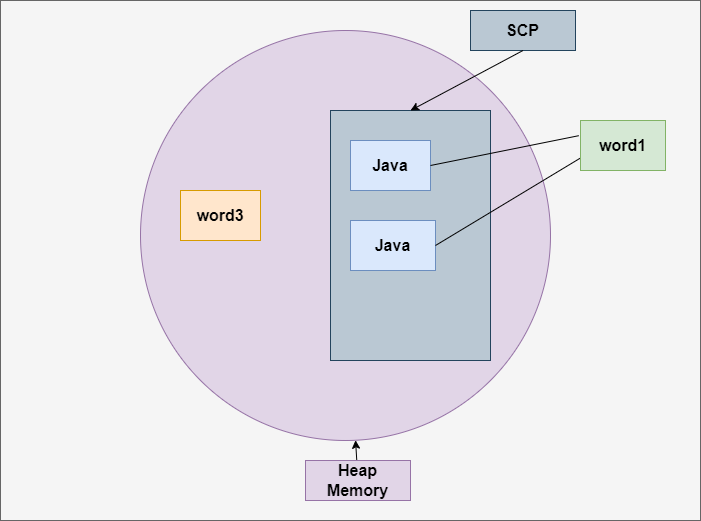

The diagram above was exported from draw.io. Its source (the exported page's mxGraphModel, read from the mxfile embedded in the PNG):
<mxGraphModel dx="794" dy="563" grid="1" gridSize="10" guides="1" tooltips="1" connect="1" arrows="1" fold="1" page="1" pageScale="1" pageWidth="850" pageHeight="1100" math="0" shadow="0">
  <root>
    <mxCell id="0" />
    <mxCell id="1" parent="0" />
    <mxCell id="5" value="" style="rounded=0;whiteSpace=wrap;html=1;fillColor=#f5f5f5;fontColor=#333333;strokeColor=#666666;" vertex="1" parent="1">
      <mxGeometry x="120" y="40" width="700" height="520" as="geometry" />
    </mxCell>
    <mxCell id="6" value="" style="ellipse;whiteSpace=wrap;html=1;fillColor=#e1d5e7;strokeColor=#9673a6;" vertex="1" parent="1">
      <mxGeometry x="260" y="70" width="410" height="410" as="geometry" />
    </mxCell>
    <mxCell id="8" value="" style="rounded=0;whiteSpace=wrap;html=1;fillColor=#bac8d3;strokeColor=#23445d;" vertex="1" parent="1">
      <mxGeometry x="450" y="150" width="160" height="250" as="geometry" />
    </mxCell>
    <mxCell id="9" value="&lt;b&gt;&lt;font style=&quot;font-size: 16px;&quot;&gt;Java&lt;/font&gt;&lt;/b&gt;" style="text;html=1;strokeColor=#6c8ebf;fillColor=#dae8fc;align=center;verticalAlign=middle;whiteSpace=wrap;rounded=0;" vertex="1" parent="1">
      <mxGeometry x="470" y="180" width="80" height="50" as="geometry" />
    </mxCell>
    <mxCell id="10" value="&lt;font style=&quot;font-size: 16px;&quot;&gt;&lt;b&gt;Java&lt;/b&gt;&lt;/font&gt;" style="text;html=1;strokeColor=#6c8ebf;fillColor=#dae8fc;align=center;verticalAlign=middle;whiteSpace=wrap;rounded=0;" vertex="1" parent="1">
      <mxGeometry x="470" y="260" width="85" height="50" as="geometry" />
    </mxCell>
    <mxCell id="11" value="" style="endArrow=none;html=1;entryX=1;entryY=0.5;entryDx=0;entryDy=0;exitX=0.826;exitY=0.26;exitDx=0;exitDy=0;exitPerimeter=0;" edge="1" parent="1" source="5" target="9">
      <mxGeometry width="50" height="50" relative="1" as="geometry">
        <mxPoint x="460" y="320" as="sourcePoint" />
        <mxPoint x="510" y="270" as="targetPoint" />
      </mxGeometry>
    </mxCell>
    <mxCell id="12" value="" style="endArrow=none;html=1;entryX=1;entryY=0.5;entryDx=0;entryDy=0;exitX=0;exitY=0.75;exitDx=0;exitDy=0;" edge="1" parent="1" source="14" target="10">
      <mxGeometry width="50" height="50" relative="1" as="geometry">
        <mxPoint x="690" y="170" as="sourcePoint" />
        <mxPoint x="510" y="270" as="targetPoint" />
        <Array as="points" />
      </mxGeometry>
    </mxCell>
    <mxCell id="14" value="&lt;font style=&quot;font-size: 16px;&quot;&gt;&lt;b&gt;word1&lt;/b&gt;&lt;/font&gt;" style="text;html=1;strokeColor=#82b366;fillColor=#d5e8d4;align=center;verticalAlign=middle;whiteSpace=wrap;rounded=0;" vertex="1" parent="1">
      <mxGeometry x="700" y="160" width="85" height="50" as="geometry" />
    </mxCell>
    <mxCell id="15" value="&lt;b&gt;&lt;font style=&quot;font-size: 16px;&quot;&gt;word3&lt;/font&gt;&lt;/b&gt;" style="text;html=1;strokeColor=#d79b00;fillColor=#ffe6cc;align=center;verticalAlign=middle;whiteSpace=wrap;rounded=0;" vertex="1" parent="1">
      <mxGeometry x="300" y="230" width="80" height="50" as="geometry" />
    </mxCell>
    <mxCell id="19" value="" style="edgeStyle=none;html=1;fontSize=16;" edge="1" parent="1" source="16" target="6">
      <mxGeometry relative="1" as="geometry" />
    </mxCell>
    <mxCell id="16" value="&lt;font style=&quot;font-size: 16px;&quot;&gt;&lt;b&gt;Heap&lt;/b&gt; &lt;b&gt;Memory&lt;/b&gt;&lt;/font&gt;" style="text;html=1;strokeColor=#9673a6;fillColor=#e1d5e7;align=center;verticalAlign=middle;whiteSpace=wrap;rounded=0;" vertex="1" parent="1">
      <mxGeometry x="425" y="500" width="105" height="40" as="geometry" />
    </mxCell>
    <mxCell id="20" value="&lt;span style=&quot;font-size: 16px;&quot;&gt;&lt;b&gt;SCP&lt;/b&gt;&lt;/span&gt;" style="text;html=1;strokeColor=#23445d;fillColor=#bac8d3;align=center;verticalAlign=middle;whiteSpace=wrap;rounded=0;" vertex="1" parent="1">
      <mxGeometry x="590" y="50" width="105" height="40" as="geometry" />
    </mxCell>
    <mxCell id="22" value="" style="endArrow=classic;html=1;fontSize=16;exitX=0.5;exitY=1;exitDx=0;exitDy=0;entryX=0.5;entryY=0;entryDx=0;entryDy=0;" edge="1" parent="1" source="20" target="8">
      <mxGeometry width="50" height="50" relative="1" as="geometry">
        <mxPoint x="460" y="340" as="sourcePoint" />
        <mxPoint x="510" y="290" as="targetPoint" />
      </mxGeometry>
    </mxCell>
  </root>
</mxGraphModel>